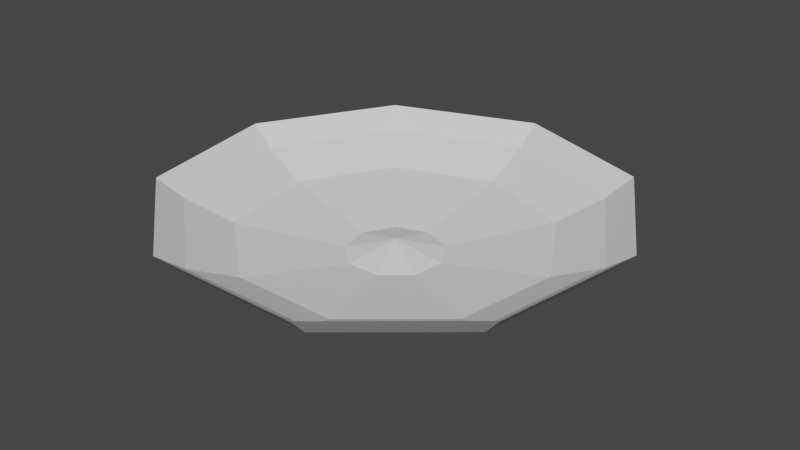 # Source: dish.blend  (saved by Blender 2.80.41; exported with 4.5.12 LTS)
import bpy
from mathutils import Matrix  # noqa: F401  (used for matrix-valued properties, if any)

bpy.ops.wm.read_factory_settings(use_empty=True)
scene = bpy.context.scene
scene.name = 'Scene'

# ---- collections
col_collection = bpy.data.collections.new('Collection'); scene.collection.children.link(col_collection)

# ---- world
world_world = bpy.data.worlds.new('World'); scene.world = world_world
world_world.use_nodes = True; world_world.node_tree.nodes.clear()
_N = world_world.node_tree.nodes; _L = world_world.node_tree.links
n0 = _N.new('ShaderNodeOutputWorld'); n0.name = 'World Output'; n0.location = (300, 300)
n1 = _N.new('ShaderNodeBackground'); n1.name = 'Background'; n1.location = (10, 300)
n1.inputs[0].default_value = (0.05088, 0.05088, 0.05088, 1.0)
_L.new(n1.outputs[0], n0.inputs[0])
n0.is_active_output = True
world_world.color = (0.05088, 0.05088, 0.05088)
world_world.use_sun_shadow = False
world_world.sun_shadow_jitter_overblur = 0.0

# ---- meshes
me_sphere = bpy.data.meshes.new('Sphere')
me_sphere.from_pydata([(-6.056e-08, 7.043e-08, -0.201), (0.143, 0.1705, -0.2617), (0.4545, 0.5417, -0.1882), (0.5939, 0.7077, -0.08762), (0.6698, 0.7982, -1.376e-08), (0.5939, 0.7077, -0.1149), (0.4545, 0.5417, -0.2122), (0.246, 0.2932, -0.2773), (0.2191, 0.03864, -0.2617), (0.6964, 0.1228, -0.1882), (0.9098, 0.1604, -0.08762), (1.026, 0.1809, -1.376e-08), (0.9098, 0.1604, -0.1149), (0.6964, 0.1228, -0.2122), (0.3769, 0.06645, -0.2773), (0.1927, -0.1113, -0.2617), (0.6124, -0.3536, -0.1882), (0.8001, -0.4619, -0.08762), (0.9024, -0.521, -1.376e-08), (0.8001, -0.4619, -0.1149), (0.6124, -0.3536, -0.2122), (0.3314, -0.1913, -0.2773), (0.07611, -0.2091, -0.2617), (0.2418, -0.6645, -0.1882), (0.316, -0.8682, -0.08762), (0.3564, -0.9792, -1.376e-08), (0.316, -0.8682, -0.1149), (0.2418, -0.6645, -0.2122), (0.1309, -0.3596, -0.2773), (0.0, 1.51e-07, -0.3002), (-0.07611, -0.2091, -0.2617), (-0.2418, -0.6645, -0.1882), (-0.316, -0.8682, -0.08762), (-0.3564, -0.9792, -1.376e-08), (-0.316, -0.8682, -0.1149), (-0.2418, -0.6645, -0.2122), (-0.1309, -0.3596, -0.2773), (-0.1927, -0.1113, -0.2617), (-0.6124, -0.3536, -0.1882), (-0.8001, -0.4619, -0.08762), (-0.9024, -0.521, -1.376e-08), (-0.8001, -0.4619, -0.1149), (-0.6124, -0.3536, -0.2122), (-0.3314, -0.1913, -0.2773), (-0.2191, 0.03864, -0.2617), (-0.6964, 0.1228, -0.1882), (-0.9098, 0.1604, -0.08762), (-1.026, 0.1809, -1.376e-08), (-0.9098, 0.1604, -0.1149), (-0.6964, 0.1228, -0.2122), (-0.3769, 0.06645, -0.2773), (-0.143, 0.1705, -0.2617), (-0.4545, 0.5417, -0.1882), (-0.5939, 0.7077, -0.08762), (-0.6698, 0.7982, -1.376e-08), (-0.5939, 0.7077, -0.1149), (-0.4545, 0.5417, -0.2122), (-0.246, 0.2932, -0.2773), (-6.056e-08, 0.2225, -0.2617), (-6.726e-08, 0.7071, -0.1882), (-3.057e-07, 0.9239, -0.08762), (-2.578e-07, 1.042, -1.376e-08), (-3.057e-07, 0.9239, -0.1149), (-6.726e-08, 0.7071, -0.2122), (-2.255e-08, 0.3827, -0.2773)], [], [(58, 0, 1), (29, 64, 7), (63, 62, 5, 6), (61, 60, 3, 4), (59, 58, 1, 2), (64, 63, 6, 7), (62, 61, 4, 5), (60, 59, 2, 3), (4, 3, 10, 11), (2, 1, 8, 9), (7, 6, 13, 14), (5, 4, 11, 12), (3, 2, 9, 10), (1, 0, 8), (29, 7, 14), (6, 5, 12, 13), (14, 13, 20, 21), (12, 11, 18, 19), (10, 9, 16, 17), (8, 0, 15), (29, 14, 21), (13, 12, 19, 20), (11, 10, 17, 18), (9, 8, 15, 16), (17, 16, 23, 24), (15, 0, 22), (29, 21, 28), (20, 19, 26, 27), (18, 17, 24, 25), (16, 15, 22, 23), (21, 20, 27, 28), (19, 18, 25, 26), (29, 28, 36), (27, 26, 34, 35), (25, 24, 32, 33), (23, 22, 30, 31), (28, 27, 35, 36), (26, 25, 33, 34), (24, 23, 31, 32), (22, 0, 30), (31, 30, 37, 38), (36, 35, 42, 43), (34, 33, 40, 41), (32, 31, 38, 39), (30, 0, 37), (29, 36, 43), (35, 34, 41, 42), (33, 32, 39, 40), (43, 42, 49, 50), (41, 40, 47, 48), (39, 38, 45, 46), (37, 0, 44), (29, 43, 50), (42, 41, 48, 49), (40, 39, 46, 47), (38, 37, 44, 45), (44, 0, 51), (29, 50, 57), (49, 48, 55, 56), (47, 46, 53, 54), (45, 44, 51, 52), (50, 49, 56, 57), (48, 47, 54, 55), (46, 45, 52, 53), (56, 55, 62, 63), (54, 53, 60, 61), (52, 51, 58, 59), (57, 56, 63, 64), (55, 54, 61, 62), (53, 52, 59, 60), (51, 0, 58), (29, 57, 64)])
_uv = me_sphere.uv_layers.new(name='UVMap')
_uv.uv.foreach_set('vector', [0.6667, 0.875, 0.6111, 1.0, 0.5556, 0.875, 0.6111, 0.0, 0.6667, 0.125, 0.5556, 0.125, 0.6667, 0.25, 0.6667, 0.375, 0.5556, 0.375, 0.5556, 0.25, 0.6667, 0.5, 0.6667, 0.625, 0.5556, 0.625, 0.5556, 0.5, 0.6667, 0.75, 0.6667, 0.875, 0.5556, 0.875, 0.5556, 0.75, 0.6667, 0.125, 0.6667, 0.25, 0.5556, 0.25, 0.5556, 0.125, 0.6667, 0.375, 0.6667, 0.5, 0.5556, 0.5, 0.5556, 0.375, 0.6667, 0.625, 0.6667, 0.75, 0.5556, 0.75, 0.5556, 0.625, 0.5556, 0.5, 0.5556, 0.625, 0.4444, 0.625, 0.4444, 0.5, 0.5556, 0.75, 0.5556, 0.875, 0.4444, 0.875, 0.4444, 0.75, 0.5556, 0.125, 0.5556, 0.25, 0.4444, 0.25, 0.4444, 0.125, 0.5556, 0.375, 0.5556, 0.5, 0.4444, 0.5, 0.4444, 0.375, 0.5556, 0.625, 0.5556, 0.75, 0.4444, 0.75, 0.4444, 0.625, 0.5556, 0.875, 0.5, 1.0, 0.4444, 0.875, 0.5, 0.0, 0.5556, 0.125, 0.4444, 0.125, 0.5556, 0.25, 0.5556, 0.375, 0.4444, 0.375, 0.4444, 0.25, 0.4444, 0.125, 0.4444, 0.25, 0.3333, 0.25, 0.3333, 0.125, 0.4444, 0.375, 0.4444, 0.5, 0.3333, 0.5, 0.3333, 0.375, 0.4444, 0.625, 0.4444, 0.75, 0.3333, 0.75, 0.3333, 0.625, 0.4444, 0.875, 0.3889, 1.0, 0.3333, 0.875, 0.3889, 0.0, 0.4444, 0.125, 0.3333, 0.125, 0.4444, 0.25, 0.4444, 0.375, 0.3333, 0.375, 0.3333, 0.25, 0.4444, 0.5, 0.4444, 0.625, 0.3333, 0.625, 0.3333, 0.5, 0.4444, 0.75, 0.4444, 0.875, 0.3333, 0.875, 0.3333, 0.75, 0.3333, 0.625, 0.3333, 0.75, 0.2222, 0.75, 0.2222, 0.625, 0.3333, 0.875, 0.2778, 1.0, 0.2222, 0.875, 0.2778, 0.0, 0.3333, 0.125, 0.2222, 0.125, 0.3333, 0.25, 0.3333, 0.375, 0.2222, 0.375, 0.2222, 0.25, 0.3333, 0.5, 0.3333, 0.625, 0.2222, 0.625, 0.2222, 0.5, 0.3333, 0.75, 0.3333, 0.875, 0.2222, 0.875, 0.2222, 0.75, 0.3333, 0.125, 0.3333, 0.25, 0.2222, 0.25, 0.2222, 0.125, 0.3333, 0.375, 0.3333, 0.5, 0.2222, 0.5, 0.2222, 0.375, 0.1667, 0.0, 0.2222, 0.125, 0.1111, 0.125, 0.2222, 0.25, 0.2222, 0.375, 0.1111, 0.375, 0.1111, 0.25, 0.2222, 0.5, 0.2222, 0.625, 0.1111, 0.625, 0.1111, 0.5, 0.2222, 0.75, 0.2222, 0.875, 0.1111, 0.875, 0.1111, 0.75, 0.2222, 0.125, 0.2222, 0.25, 0.1111, 0.25, 0.1111, 0.125, 0.2222, 0.375, 0.2222, 0.5, 0.1111, 0.5, 0.1111, 0.375, 0.2222, 0.625, 0.2222, 0.75, 0.1111, 0.75, 0.1111, 0.625, 0.2222, 0.875, 0.1667, 1.0, 0.1111, 0.875, 0.1111, 0.75, 0.1111, 0.875, 0.0, 0.875, 0.0, 0.75, 0.1111, 0.125, 0.1111, 0.25, 0.0, 0.25, 0.0, 0.125, 0.1111, 0.375, 0.1111, 0.5, 2.98e-08, 0.5, 2.98e-08, 0.375, 0.1111, 0.625, 0.1111, 0.75, 0.0, 0.75, 2.98e-08, 0.625, 0.1111, 0.875, 0.05556, 1.0, 0.0, 0.875, 0.05556, 0.0, 0.1111, 0.125, 0.0, 0.125, 0.1111, 0.25, 0.1111, 0.375, 2.98e-08, 0.375, 0.0, 0.25, 0.1111, 0.5, 0.1111, 0.625, 2.98e-08, 0.625, 2.98e-08, 0.5, 1.0, 0.125, 1.0, 0.25, 0.8889, 0.25, 0.8889, 0.125, 1.0, 0.375, 1.0, 0.5, 0.8889, 0.5, 0.8889, 0.375, 1.0, 0.625, 1.0, 0.75, 0.8889, 0.75, 0.8889, 0.625, 1.0, 0.875, 0.9444, 1.0, 0.8889, 0.875, 0.9444, 0.0, 1.0, 0.125, 0.8889, 0.125, 1.0, 0.25, 1.0, 0.375, 0.8889, 0.375, 0.8889, 0.25, 1.0, 0.5, 1.0, 0.625, 0.8889, 0.625, 0.8889, 0.5, 1.0, 0.75, 1.0, 0.875, 0.8889, 0.875, 0.8889, 0.75, 0.8889, 0.875, 0.8333, 1.0, 0.7778, 0.875, 0.8333, 0.0, 0.8889, 0.125, 0.7778, 0.125, 0.8889, 0.25, 0.8889, 0.375, 0.7778, 0.375, 0.7778, 0.25, 0.8889, 0.5, 0.8889, 0.625, 0.7778, 0.625, 0.7778, 0.5, 0.8889, 0.75, 0.8889, 0.875, 0.7778, 0.875, 0.7778, 0.75, 0.8889, 0.125, 0.8889, 0.25, 0.7778, 0.25, 0.7778, 0.125, 0.8889, 0.375, 0.8889, 0.5, 0.7778, 0.5, 0.7778, 0.375, 0.8889, 0.625, 0.8889, 0.75, 0.7778, 0.75, 0.7778, 0.625, 0.7778, 0.25, 0.7778, 0.375, 0.6667, 0.375, 0.6667, 0.25, 0.7778, 0.5, 0.7778, 0.625, 0.6667, 0.625, 0.6667, 0.5, 0.7778, 0.75, 0.7778, 0.875, 0.6667, 0.875, 0.6667, 0.75, 0.7778, 0.125, 0.7778, 0.25, 0.6667, 0.25, 0.6667, 0.125, 0.7778, 0.375, 0.7778, 0.5, 0.6667, 0.5, 0.6667, 0.375, 0.7778, 0.625, 0.7778, 0.75, 0.6667, 0.75, 0.6667, 0.625, 0.7778, 0.875, 0.7222, 1.0, 0.6667, 0.875, 0.7222, 0.0, 0.7778, 0.125, 0.6667, 0.125])
me_sphere.use_remesh_preserve_volume = False
me_sphere.use_remesh_preserve_attributes = False
me_sphere.use_mirror_vertex_groups = False
me_sphere.update()

# ---- objects
ob_dish = bpy.data.objects.new('Dish', me_sphere)

# ---- transforms, parenting, visibility, modifiers, constraints
ob_dish.location = (0.0, 0.0, 0.0)
ob_dish.lineart.crease_threshold = 0.0

# ---- collection membership
col_collection.objects.link(ob_dish)

# ---- scene / render settings (as saved in the file)
scene.frame_start = 1; scene.frame_end = 250; scene.frame_set(1)
scene.render.engine = 'BLENDER_EEVEE_NEXT'
scene.render.motion_blur_shutter = 1.0
scene.cycles.use_denoising = False
scene.cycles.samples = 128
scene.cycles.sampling_pattern = 'TABULATED_SOBOL'
scene.cycles.use_adaptive_sampling = False
scene.cycles.use_light_tree = False
scene.view_settings.view_transform = 'Filmic'
bpy.context.view_layer.update()

# ---- added for rendering (the .blend has no active camera and no usable light): camera, sun
cam_auto = bpy.data.cameras.new('AutoCamera')
cam_auto.lens = 50.0
cam_auto.sensor_width = 36.0
cam_auto.clip_end = 1000.0
ob_auto_camera = bpy.data.objects.new('AutoCamera', cam_auto)
scene.collection.objects.link(ob_auto_camera)
ob_auto_camera.location = (2.67952, -3.184, 1.99353)
ob_auto_camera.rotation_euler = (1.09748, -7.21219e-08, 0.694738)
scene.camera = ob_auto_camera
light_auto_sun = bpy.data.lights.new('AutoSun', 'SUN')
light_auto_sun.energy = 3.0
light_auto_sun.angle = 0.0523599
ob_auto_sun = bpy.data.objects.new('AutoSun', light_auto_sun)
scene.collection.objects.link(ob_auto_sun)
ob_auto_sun.rotation_euler = (0.872665, 0.174533, 0.523599)
bpy.context.view_layer.update()
